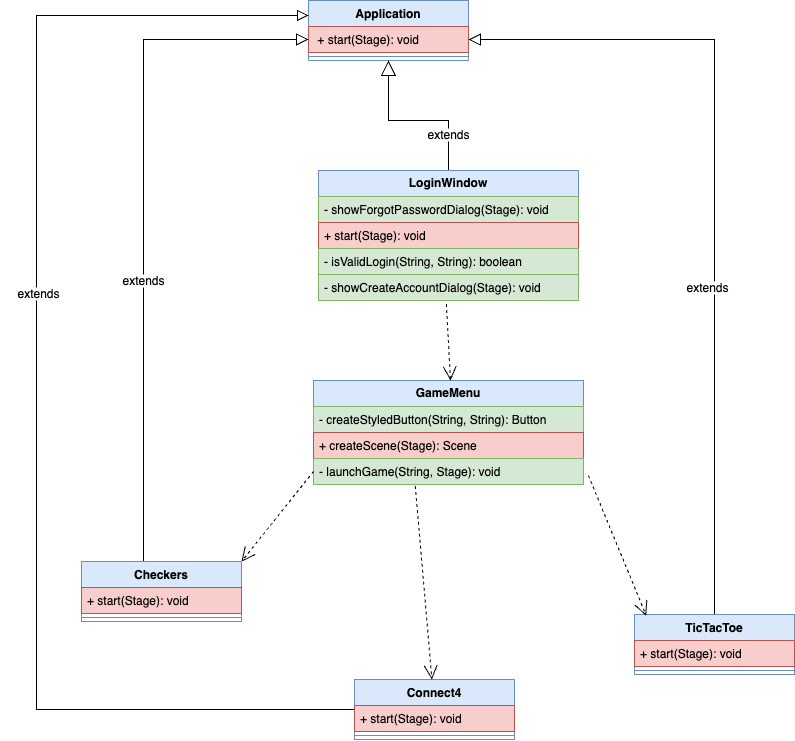

The diagram above was exported from draw.io. Its source (the exported page's mxGraphModel, read from the mxfile embedded in the PNG):
<mxGraphModel dx="2017" dy="1112" grid="0" gridSize="10" guides="1" tooltips="1" connect="1" arrows="1" fold="1" page="1" pageScale="1" pageWidth="827" pageHeight="1169" background="#FFFFFF" math="0" shadow="0">
  <root>
    <mxCell id="WIyWlLk6GJQsqaUBKTNV-0" />
    <mxCell id="WIyWlLk6GJQsqaUBKTNV-1" parent="WIyWlLk6GJQsqaUBKTNV-0" />
    <mxCell id="THKiRtfwq9hV8V6ocYnA-0" value="Application" style="swimlane;fontStyle=1;align=center;verticalAlign=top;childLayout=stackLayout;horizontal=1;startSize=26;horizontalStack=0;resizeParent=1;resizeParentMax=0;resizeLast=0;collapsible=1;marginBottom=0;whiteSpace=wrap;html=1;fillColor=#dae8fc;strokeColor=#6c8ebf;" vertex="1" parent="WIyWlLk6GJQsqaUBKTNV-1">
      <mxGeometry x="300" y="60" width="160" height="60" as="geometry" />
    </mxCell>
    <mxCell id="THKiRtfwq9hV8V6ocYnA-1" value="&amp;nbsp;+ start(Stage): void" style="text;strokeColor=#b85450;fillColor=#f8cecc;align=left;verticalAlign=top;spacingLeft=4;spacingRight=4;overflow=hidden;rotatable=0;points=[[0,0.5],[1,0.5]];portConstraint=eastwest;whiteSpace=wrap;html=1;" vertex="1" parent="THKiRtfwq9hV8V6ocYnA-0">
      <mxGeometry y="26" width="160" height="26" as="geometry" />
    </mxCell>
    <mxCell id="THKiRtfwq9hV8V6ocYnA-2" value="" style="line;strokeWidth=1;fillColor=none;align=left;verticalAlign=middle;spacingTop=-1;spacingLeft=3;spacingRight=3;rotatable=0;labelPosition=right;points=[];portConstraint=eastwest;strokeColor=inherit;" vertex="1" parent="THKiRtfwq9hV8V6ocYnA-0">
      <mxGeometry y="52" width="160" height="8" as="geometry" />
    </mxCell>
    <mxCell id="THKiRtfwq9hV8V6ocYnA-8" style="edgeStyle=orthogonalEdgeStyle;rounded=0;orthogonalLoop=1;jettySize=auto;html=1;entryX=0.5;entryY=1;entryDx=0;entryDy=0;endArrow=block;endFill=0;strokeWidth=1;endSize=13;" edge="1" parent="WIyWlLk6GJQsqaUBKTNV-1" source="THKiRtfwq9hV8V6ocYnA-4" target="THKiRtfwq9hV8V6ocYnA-0">
      <mxGeometry relative="1" as="geometry" />
    </mxCell>
    <mxCell id="THKiRtfwq9hV8V6ocYnA-4" value="&lt;b&gt;LoginWindow&lt;/b&gt;" style="swimlane;fontStyle=0;childLayout=stackLayout;horizontal=1;startSize=26;fillColor=#dae8fc;horizontalStack=0;resizeParent=1;resizeParentMax=0;resizeLast=0;collapsible=1;marginBottom=0;whiteSpace=wrap;html=1;strokeColor=#6c8ebf;" vertex="1" parent="WIyWlLk6GJQsqaUBKTNV-1">
      <mxGeometry x="310" y="230" width="260" height="130" as="geometry" />
    </mxCell>
    <mxCell id="THKiRtfwq9hV8V6ocYnA-5" value="- showForgotPasswordDialog(Stage): void" style="text;strokeColor=#82b366;fillColor=#d5e8d4;align=left;verticalAlign=top;spacingLeft=4;spacingRight=4;overflow=hidden;rotatable=0;points=[[0,0.5],[1,0.5]];portConstraint=eastwest;whiteSpace=wrap;html=1;" vertex="1" parent="THKiRtfwq9hV8V6ocYnA-4">
      <mxGeometry y="26" width="260" height="26" as="geometry" />
    </mxCell>
    <mxCell id="THKiRtfwq9hV8V6ocYnA-6" value="+ start(Stage): void" style="text;strokeColor=#b85450;fillColor=#f8cecc;align=left;verticalAlign=top;spacingLeft=4;spacingRight=4;overflow=hidden;rotatable=0;points=[[0,0.5],[1,0.5]];portConstraint=eastwest;whiteSpace=wrap;html=1;" vertex="1" parent="THKiRtfwq9hV8V6ocYnA-4">
      <mxGeometry y="52" width="260" height="26" as="geometry" />
    </mxCell>
    <mxCell id="THKiRtfwq9hV8V6ocYnA-7" value="- isValidLogin(String, String): boolean" style="text;strokeColor=#82b366;fillColor=#d5e8d4;align=left;verticalAlign=top;spacingLeft=4;spacingRight=4;overflow=hidden;rotatable=0;points=[[0,0.5],[1,0.5]];portConstraint=eastwest;whiteSpace=wrap;html=1;" vertex="1" parent="THKiRtfwq9hV8V6ocYnA-4">
      <mxGeometry y="78" width="260" height="26" as="geometry" />
    </mxCell>
    <mxCell id="THKiRtfwq9hV8V6ocYnA-9" value="- showCreateAccountDialog(Stage): void" style="text;strokeColor=#82b366;fillColor=#d5e8d4;align=left;verticalAlign=top;spacingLeft=4;spacingRight=4;overflow=hidden;rotatable=0;points=[[0,0.5],[1,0.5]];portConstraint=eastwest;whiteSpace=wrap;html=1;" vertex="1" parent="THKiRtfwq9hV8V6ocYnA-4">
      <mxGeometry y="104" width="260" height="26" as="geometry" />
    </mxCell>
    <mxCell id="THKiRtfwq9hV8V6ocYnA-10" value="&lt;b&gt;GameMenu&lt;/b&gt;" style="swimlane;fontStyle=0;childLayout=stackLayout;horizontal=1;startSize=26;fillColor=#dae8fc;horizontalStack=0;resizeParent=1;resizeParentMax=0;resizeLast=0;collapsible=1;marginBottom=0;whiteSpace=wrap;html=1;strokeColor=#6c8ebf;" vertex="1" parent="WIyWlLk6GJQsqaUBKTNV-1">
      <mxGeometry x="305" y="440" width="270" height="104" as="geometry" />
    </mxCell>
    <mxCell id="THKiRtfwq9hV8V6ocYnA-11" value="- createStyledButton(String, String): Button" style="text;strokeColor=#82b366;fillColor=#d5e8d4;align=left;verticalAlign=top;spacingLeft=4;spacingRight=4;overflow=hidden;rotatable=0;points=[[0,0.5],[1,0.5]];portConstraint=eastwest;whiteSpace=wrap;html=1;" vertex="1" parent="THKiRtfwq9hV8V6ocYnA-10">
      <mxGeometry y="26" width="270" height="26" as="geometry" />
    </mxCell>
    <mxCell id="THKiRtfwq9hV8V6ocYnA-12" value="+ createScene(Stage): Scene" style="text;strokeColor=#b85450;fillColor=#f8cecc;align=left;verticalAlign=top;spacingLeft=4;spacingRight=4;overflow=hidden;rotatable=0;points=[[0,0.5],[1,0.5]];portConstraint=eastwest;whiteSpace=wrap;html=1;" vertex="1" parent="THKiRtfwq9hV8V6ocYnA-10">
      <mxGeometry y="52" width="270" height="26" as="geometry" />
    </mxCell>
    <mxCell id="THKiRtfwq9hV8V6ocYnA-13" value="- launchGame(String, Stage): void" style="text;strokeColor=#82b366;fillColor=#d5e8d4;align=left;verticalAlign=top;spacingLeft=4;spacingRight=4;overflow=hidden;rotatable=0;points=[[0,0.5],[1,0.5]];portConstraint=eastwest;whiteSpace=wrap;html=1;" vertex="1" parent="THKiRtfwq9hV8V6ocYnA-10">
      <mxGeometry y="78" width="270" height="26" as="geometry" />
    </mxCell>
    <mxCell id="THKiRtfwq9hV8V6ocYnA-14" value="" style="endArrow=open;endSize=12;dashed=1;html=1;rounded=0;exitX=0.426;exitY=1.135;exitDx=0;exitDy=0;exitPerimeter=0;" edge="1" parent="WIyWlLk6GJQsqaUBKTNV-1">
      <mxGeometry width="160" relative="1" as="geometry">
        <mxPoint x="437.8800000000001" y="363.5100000000001" as="sourcePoint" />
        <mxPoint x="442" y="440" as="targetPoint" />
      </mxGeometry>
    </mxCell>
    <mxCell id="THKiRtfwq9hV8V6ocYnA-34" style="edgeStyle=orthogonalEdgeStyle;rounded=0;orthogonalLoop=1;jettySize=auto;html=1;entryX=0;entryY=0.5;entryDx=0;entryDy=0;endArrow=block;endFill=0;endSize=10;" edge="1" parent="WIyWlLk6GJQsqaUBKTNV-1" source="THKiRtfwq9hV8V6ocYnA-19" target="THKiRtfwq9hV8V6ocYnA-1">
      <mxGeometry relative="1" as="geometry">
        <Array as="points">
          <mxPoint x="135" y="99" />
        </Array>
      </mxGeometry>
    </mxCell>
    <mxCell id="THKiRtfwq9hV8V6ocYnA-19" value="Checkers" style="swimlane;fontStyle=1;align=center;verticalAlign=top;childLayout=stackLayout;horizontal=1;startSize=26;horizontalStack=0;resizeParent=1;resizeParentMax=0;resizeLast=0;collapsible=1;marginBottom=0;whiteSpace=wrap;html=1;fillColor=#dae8fc;strokeColor=#6c8ebf;" vertex="1" parent="WIyWlLk6GJQsqaUBKTNV-1">
      <mxGeometry x="73" y="621" width="160" height="60" as="geometry" />
    </mxCell>
    <mxCell id="THKiRtfwq9hV8V6ocYnA-20" value="+ start(Stage): void" style="text;strokeColor=#b85450;fillColor=#f8cecc;align=left;verticalAlign=top;spacingLeft=4;spacingRight=4;overflow=hidden;rotatable=0;points=[[0,0.5],[1,0.5]];portConstraint=eastwest;whiteSpace=wrap;html=1;" vertex="1" parent="THKiRtfwq9hV8V6ocYnA-19">
      <mxGeometry y="26" width="160" height="26" as="geometry" />
    </mxCell>
    <mxCell id="THKiRtfwq9hV8V6ocYnA-21" value="" style="line;strokeWidth=1;fillColor=none;align=left;verticalAlign=middle;spacingTop=-1;spacingLeft=3;spacingRight=3;rotatable=0;labelPosition=right;points=[];portConstraint=eastwest;strokeColor=inherit;" vertex="1" parent="THKiRtfwq9hV8V6ocYnA-19">
      <mxGeometry y="52" width="160" height="8" as="geometry" />
    </mxCell>
    <mxCell id="THKiRtfwq9hV8V6ocYnA-37" style="edgeStyle=elbowEdgeStyle;rounded=0;orthogonalLoop=1;jettySize=auto;html=1;entryX=0;entryY=0.25;entryDx=0;entryDy=0;endArrow=block;endFill=0;endSize=9;elbow=vertical;" edge="1" parent="WIyWlLk6GJQsqaUBKTNV-1" source="THKiRtfwq9hV8V6ocYnA-23" target="THKiRtfwq9hV8V6ocYnA-0">
      <mxGeometry relative="1" as="geometry">
        <mxPoint x="22" y="24" as="targetPoint" />
        <Array as="points">
          <mxPoint x="28" y="380" />
        </Array>
      </mxGeometry>
    </mxCell>
    <mxCell id="THKiRtfwq9hV8V6ocYnA-23" value="Connect4" style="swimlane;fontStyle=1;align=center;verticalAlign=top;childLayout=stackLayout;horizontal=1;startSize=26;horizontalStack=0;resizeParent=1;resizeParentMax=0;resizeLast=0;collapsible=1;marginBottom=0;whiteSpace=wrap;html=1;fillColor=#dae8fc;strokeColor=#6c8ebf;" vertex="1" parent="WIyWlLk6GJQsqaUBKTNV-1">
      <mxGeometry x="346" y="739" width="160" height="60" as="geometry" />
    </mxCell>
    <mxCell id="THKiRtfwq9hV8V6ocYnA-24" value="+ start(Stage): void" style="text;strokeColor=#b85450;fillColor=#f8cecc;align=left;verticalAlign=top;spacingLeft=4;spacingRight=4;overflow=hidden;rotatable=0;points=[[0,0.5],[1,0.5]];portConstraint=eastwest;whiteSpace=wrap;html=1;" vertex="1" parent="THKiRtfwq9hV8V6ocYnA-23">
      <mxGeometry y="26" width="160" height="26" as="geometry" />
    </mxCell>
    <mxCell id="THKiRtfwq9hV8V6ocYnA-25" value="" style="line;strokeWidth=1;fillColor=none;align=left;verticalAlign=middle;spacingTop=-1;spacingLeft=3;spacingRight=3;rotatable=0;labelPosition=right;points=[];portConstraint=eastwest;strokeColor=inherit;" vertex="1" parent="THKiRtfwq9hV8V6ocYnA-23">
      <mxGeometry y="52" width="160" height="8" as="geometry" />
    </mxCell>
    <mxCell id="THKiRtfwq9hV8V6ocYnA-35" style="edgeStyle=orthogonalEdgeStyle;rounded=0;orthogonalLoop=1;jettySize=auto;html=1;endArrow=block;endFill=0;endSize=10;" edge="1" parent="WIyWlLk6GJQsqaUBKTNV-1" source="THKiRtfwq9hV8V6ocYnA-27" target="THKiRtfwq9hV8V6ocYnA-1">
      <mxGeometry relative="1" as="geometry" />
    </mxCell>
    <mxCell id="THKiRtfwq9hV8V6ocYnA-27" value="TicTacToe" style="swimlane;fontStyle=1;align=center;verticalAlign=top;childLayout=stackLayout;horizontal=1;startSize=26;horizontalStack=0;resizeParent=1;resizeParentMax=0;resizeLast=0;collapsible=1;marginBottom=0;whiteSpace=wrap;html=1;fillColor=#dae8fc;strokeColor=#6c8ebf;" vertex="1" parent="WIyWlLk6GJQsqaUBKTNV-1">
      <mxGeometry x="626" y="674" width="160" height="60" as="geometry" />
    </mxCell>
    <mxCell id="THKiRtfwq9hV8V6ocYnA-28" value="+ start(Stage): void" style="text;strokeColor=#b85450;fillColor=#f8cecc;align=left;verticalAlign=top;spacingLeft=4;spacingRight=4;overflow=hidden;rotatable=0;points=[[0,0.5],[1,0.5]];portConstraint=eastwest;whiteSpace=wrap;html=1;" vertex="1" parent="THKiRtfwq9hV8V6ocYnA-27">
      <mxGeometry y="26" width="160" height="26" as="geometry" />
    </mxCell>
    <mxCell id="THKiRtfwq9hV8V6ocYnA-29" value="" style="line;strokeWidth=1;fillColor=none;align=left;verticalAlign=middle;spacingTop=-1;spacingLeft=3;spacingRight=3;rotatable=0;labelPosition=right;points=[];portConstraint=eastwest;strokeColor=inherit;" vertex="1" parent="THKiRtfwq9hV8V6ocYnA-27">
      <mxGeometry y="52" width="160" height="8" as="geometry" />
    </mxCell>
    <mxCell id="THKiRtfwq9hV8V6ocYnA-31" value="" style="endArrow=open;endSize=12;dashed=1;html=1;rounded=0;entryX=0.073;entryY=0.019;entryDx=0;entryDy=0;entryPerimeter=0;" edge="1" parent="WIyWlLk6GJQsqaUBKTNV-1" target="THKiRtfwq9hV8V6ocYnA-27">
      <mxGeometry width="160" relative="1" as="geometry">
        <mxPoint x="580" y="535" as="sourcePoint" />
        <mxPoint x="740" y="535" as="targetPoint" />
        <mxPoint as="offset" />
      </mxGeometry>
    </mxCell>
    <mxCell id="THKiRtfwq9hV8V6ocYnA-32" value="" style="endArrow=open;endSize=12;dashed=1;html=1;rounded=0;exitX=0.377;exitY=1.058;exitDx=0;exitDy=0;exitPerimeter=0;" edge="1" parent="WIyWlLk6GJQsqaUBKTNV-1" source="THKiRtfwq9hV8V6ocYnA-13" target="THKiRtfwq9hV8V6ocYnA-23">
      <mxGeometry width="160" relative="1" as="geometry">
        <mxPoint x="332" y="566" as="sourcePoint" />
        <mxPoint x="492" y="566" as="targetPoint" />
      </mxGeometry>
    </mxCell>
    <mxCell id="THKiRtfwq9hV8V6ocYnA-33" value="" style="endArrow=open;endSize=12;dashed=1;html=1;rounded=0;exitX=0;exitY=0.5;exitDx=0;exitDy=0;entryX=1;entryY=0;entryDx=0;entryDy=0;" edge="1" parent="WIyWlLk6GJQsqaUBKTNV-1" source="THKiRtfwq9hV8V6ocYnA-13" target="THKiRtfwq9hV8V6ocYnA-19">
      <mxGeometry width="160" relative="1" as="geometry">
        <mxPoint x="145" y="532" as="sourcePoint" />
        <mxPoint x="217" y="589" as="targetPoint" />
      </mxGeometry>
    </mxCell>
    <mxCell id="THKiRtfwq9hV8V6ocYnA-39" value="extends" style="text;align=center;fontStyle=0;verticalAlign=middle;spacingLeft=3;spacingRight=3;strokeColor=none;rotatable=0;points=[[0,0.5],[1,0.5]];portConstraint=eastwest;html=1;fillColor=default;dashed=1;" vertex="1" parent="WIyWlLk6GJQsqaUBKTNV-1">
      <mxGeometry x="-8" y="347" width="77" height="13" as="geometry" />
    </mxCell>
    <mxCell id="THKiRtfwq9hV8V6ocYnA-41" value="extends" style="text;align=center;fontStyle=0;verticalAlign=middle;spacingLeft=3;spacingRight=3;strokeColor=none;rotatable=0;points=[[0,0.5],[1,0.5]];portConstraint=eastwest;html=1;fillColor=default;dashed=1;" vertex="1" parent="WIyWlLk6GJQsqaUBKTNV-1">
      <mxGeometry x="96" y="334" width="77" height="13" as="geometry" />
    </mxCell>
    <mxCell id="THKiRtfwq9hV8V6ocYnA-42" value="extends" style="text;align=center;fontStyle=0;verticalAlign=middle;spacingLeft=3;spacingRight=3;strokeColor=none;rotatable=0;points=[[0,0.5],[1,0.5]];portConstraint=eastwest;html=1;fillColor=default;dashed=1;" vertex="1" parent="WIyWlLk6GJQsqaUBKTNV-1">
      <mxGeometry x="660" y="341" width="77" height="13" as="geometry" />
    </mxCell>
    <mxCell id="THKiRtfwq9hV8V6ocYnA-44" value="extends" style="text;align=center;fontStyle=0;verticalAlign=middle;spacingLeft=3;spacingRight=3;strokeColor=none;rotatable=0;points=[[0,0.5],[1,0.5]];portConstraint=eastwest;html=1;fillColor=default;dashed=1;" vertex="1" parent="WIyWlLk6GJQsqaUBKTNV-1">
      <mxGeometry x="401.5" y="188" width="77" height="13" as="geometry" />
    </mxCell>
  </root>
</mxGraphModel>